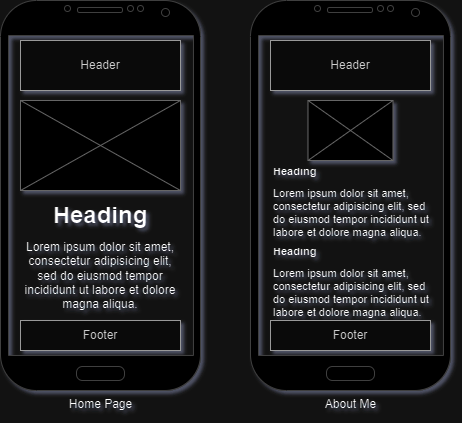

The diagram above was exported from draw.io. Its source (the exported page's mxGraphModel, read from the mxfile embedded in the PNG):
<mxGraphModel dx="1434" dy="738" grid="1" gridSize="10" guides="1" tooltips="1" connect="1" arrows="1" fold="1" page="1" pageScale="1" pageWidth="1100" pageHeight="850" background="none" math="0" shadow="1">
  <root>
    <mxCell id="0" />
    <mxCell id="1" parent="0" />
    <mxCell id="Y7VlMh1-6h59lNkb8gNT-2" value="Home Page" style="verticalLabelPosition=bottom;verticalAlign=top;html=1;shadow=0;dashed=0;strokeWidth=1;shape=mxgraph.android.phone2;strokeColor=#c0c0c0;" parent="1" vertex="1">
      <mxGeometry x="450" y="240" width="200" height="390" as="geometry" />
    </mxCell>
    <mxCell id="Y7VlMh1-6h59lNkb8gNT-3" value="Header" style="rounded=0;whiteSpace=wrap;html=1;fillColor=#f5f5f5;strokeColor=#666666;fontColor=#333333;" parent="1" vertex="1">
      <mxGeometry x="470" y="280" width="160" height="50" as="geometry" />
    </mxCell>
    <mxCell id="Y7VlMh1-6h59lNkb8gNT-4" value="Footer" style="rounded=0;whiteSpace=wrap;html=1;fillColor=#f5f5f5;strokeColor=#666666;fontColor=#333333;" parent="1" vertex="1">
      <mxGeometry x="470" y="560" width="160" height="30" as="geometry" />
    </mxCell>
    <mxCell id="Y7VlMh1-6h59lNkb8gNT-5" value="" style="verticalLabelPosition=bottom;shadow=0;dashed=0;align=center;html=1;verticalAlign=top;strokeWidth=1;shape=mxgraph.mockup.graphics.simpleIcon;strokeColor=#999999;" parent="1" vertex="1">
      <mxGeometry x="470" y="340" width="160" height="90" as="geometry" />
    </mxCell>
    <mxCell id="Y7VlMh1-6h59lNkb8gNT-7" value="&lt;h1 style=&quot;margin-top: 0px; line-height: 70%;&quot;&gt;Heading&lt;/h1&gt;&lt;p&gt;Lorem ipsum dolor sit amet, consectetur adipisicing elit, sed do eiusmod tempor incididunt ut labore et dolore magna aliqua.&lt;/p&gt;" style="text;html=1;whiteSpace=wrap;overflow=hidden;rounded=0;align=center;" parent="1" vertex="1">
      <mxGeometry x="470" y="440" width="160" height="110" as="geometry" />
    </mxCell>
    <mxCell id="Y7VlMh1-6h59lNkb8gNT-8" value="About Me" style="verticalLabelPosition=bottom;verticalAlign=top;html=1;shadow=0;dashed=0;strokeWidth=1;shape=mxgraph.android.phone2;strokeColor=#c0c0c0;" parent="1" vertex="1">
      <mxGeometry x="700" y="240" width="200" height="390" as="geometry" />
    </mxCell>
    <mxCell id="Y7VlMh1-6h59lNkb8gNT-9" value="Header" style="rounded=0;whiteSpace=wrap;html=1;fillColor=#f5f5f5;strokeColor=#666666;fontColor=#333333;" parent="1" vertex="1">
      <mxGeometry x="720" y="280" width="160" height="50" as="geometry" />
    </mxCell>
    <mxCell id="Y7VlMh1-6h59lNkb8gNT-10" value="" style="verticalLabelPosition=bottom;shadow=0;dashed=0;align=center;html=1;verticalAlign=top;strokeWidth=1;shape=mxgraph.mockup.graphics.simpleIcon;strokeColor=#999999;" parent="1" vertex="1">
      <mxGeometry x="757.5" y="340" width="85" height="60" as="geometry" />
    </mxCell>
    <mxCell id="Y7VlMh1-6h59lNkb8gNT-11" value="&lt;h1 style=&quot;margin-top: 0px; line-height: 70%; font-size: 11px;&quot;&gt;Heading&lt;/h1&gt;&lt;p style=&quot;font-size: 11px;&quot;&gt;Lorem ipsum dolor sit amet, consectetur adipisicing elit, sed do eiusmod tempor incididunt ut labore et dolore magna aliqua.&lt;/p&gt;" style="text;html=1;whiteSpace=wrap;overflow=hidden;rounded=0;align=left;fontSize=11;spacing=3;" parent="1" vertex="1">
      <mxGeometry x="720" y="400" width="160" height="110" as="geometry" />
    </mxCell>
    <mxCell id="Y7VlMh1-6h59lNkb8gNT-12" value="&lt;h1 style=&quot;margin-top: 0px; line-height: 70%; font-size: 11px;&quot;&gt;Heading&lt;/h1&gt;&lt;p style=&quot;font-size: 11px;&quot;&gt;Lorem ipsum dolor sit amet, consectetur adipisicing elit, sed do eiusmod tempor incididunt ut labore et dolore magna aliqua.&lt;/p&gt;" style="text;html=1;whiteSpace=wrap;overflow=hidden;rounded=0;align=left;fontSize=11;spacing=3;" parent="1" vertex="1">
      <mxGeometry x="720" y="480" width="160" height="110" as="geometry" />
    </mxCell>
    <mxCell id="Y7VlMh1-6h59lNkb8gNT-13" value="Footer" style="rounded=0;whiteSpace=wrap;html=1;fillColor=#f5f5f5;strokeColor=#666666;fontColor=#333333;" parent="1" vertex="1">
      <mxGeometry x="720" y="560" width="160" height="30" as="geometry" />
    </mxCell>
  </root>
</mxGraphModel>